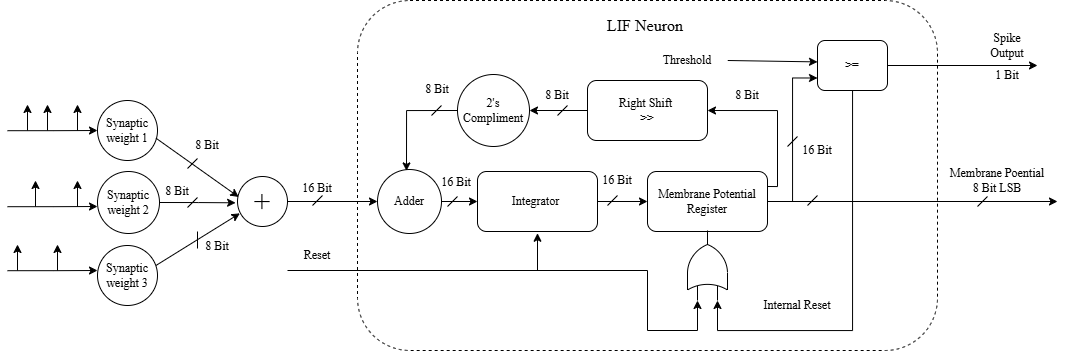

The diagram above was exported from draw.io. Its source (the exported page's mxGraphModel, read from the mxfile embedded in the PNG):
<mxGraphModel dx="1226" dy="715" grid="1" gridSize="10" guides="1" tooltips="1" connect="1" arrows="1" fold="1" page="1" pageScale="1" pageWidth="1027" pageHeight="1569" math="0" shadow="0">
  <root>
    <mxCell id="0" />
    <mxCell id="1" parent="0" />
    <mxCell id="UW0EZJhPyIHXDmqxPbo4-2" value="" style="rounded=1;whiteSpace=wrap;html=1;dashed=1;fontFamily=Times New Roman;" vertex="1" parent="1">
      <mxGeometry x="390" y="190" width="580" height="350" as="geometry" />
    </mxCell>
    <mxCell id="SFpZ-IhT5fPngpYxt-vq-43" style="edgeStyle=orthogonalEdgeStyle;rounded=0;orthogonalLoop=1;jettySize=auto;html=1;fontFamily=Times New Roman;" parent="1" source="SFpZ-IhT5fPngpYxt-vq-10" edge="1">
      <mxGeometry relative="1" as="geometry">
        <mxPoint x="1070" y="255" as="targetPoint" />
      </mxGeometry>
    </mxCell>
    <mxCell id="Q_Wv04cKlw01YRStPUbR-2" style="edgeStyle=orthogonalEdgeStyle;rounded=0;orthogonalLoop=1;jettySize=auto;html=1;entryX=0;entryY=0.75;entryDx=0;entryDy=0;entryPerimeter=0;fontFamily=Times New Roman;" parent="1" source="SFpZ-IhT5fPngpYxt-vq-10" edge="1">
      <mxGeometry relative="1" as="geometry">
        <mxPoint x="750" y="490" as="targetPoint" />
        <Array as="points">
          <mxPoint x="885" y="520" />
          <mxPoint x="750" y="520" />
        </Array>
      </mxGeometry>
    </mxCell>
    <mxCell id="SFpZ-IhT5fPngpYxt-vq-10" value="&amp;gt;=" style="rounded=1;whiteSpace=wrap;html=1;fontFamily=Times New Roman;" parent="1" vertex="1">
      <mxGeometry x="850" y="230" width="70" height="50" as="geometry" />
    </mxCell>
    <mxCell id="SFpZ-IhT5fPngpYxt-vq-11" value="" style="endArrow=classic;html=1;rounded=0;entryX=-0.002;entryY=0.19;entryDx=0;entryDy=0;entryPerimeter=0;fontFamily=Times New Roman;" parent="1" edge="1">
      <mxGeometry width="50" height="50" relative="1" as="geometry">
        <mxPoint x="760.24" y="250" as="sourcePoint" />
        <mxPoint x="850" y="251.39999999999998" as="targetPoint" />
      </mxGeometry>
    </mxCell>
    <mxCell id="SFpZ-IhT5fPngpYxt-vq-12" value="Threshold" style="text;html=1;whiteSpace=wrap;strokeColor=none;fillColor=none;align=center;verticalAlign=middle;rounded=0;fontFamily=Times New Roman;" parent="1" vertex="1">
      <mxGeometry x="690" y="235" width="60" height="30" as="geometry" />
    </mxCell>
    <mxCell id="SFpZ-IhT5fPngpYxt-vq-14" style="edgeStyle=orthogonalEdgeStyle;rounded=0;orthogonalLoop=1;jettySize=auto;html=1;entryX=0;entryY=0.75;entryDx=0;entryDy=0;fontFamily=Times New Roman;" parent="1" source="SFpZ-IhT5fPngpYxt-vq-16" target="SFpZ-IhT5fPngpYxt-vq-10" edge="1">
      <mxGeometry relative="1" as="geometry" />
    </mxCell>
    <mxCell id="SFpZ-IhT5fPngpYxt-vq-15" style="edgeStyle=orthogonalEdgeStyle;rounded=0;orthogonalLoop=1;jettySize=auto;html=1;exitX=1;exitY=0.25;exitDx=0;exitDy=0;entryX=1;entryY=0.5;entryDx=0;entryDy=0;fontFamily=Times New Roman;" parent="1" source="SFpZ-IhT5fPngpYxt-vq-16" target="SFpZ-IhT5fPngpYxt-vq-20" edge="1">
      <mxGeometry relative="1" as="geometry">
        <Array as="points">
          <mxPoint x="810" y="376" />
          <mxPoint x="810" y="300" />
        </Array>
      </mxGeometry>
    </mxCell>
    <mxCell id="Q_Wv04cKlw01YRStPUbR-4" style="edgeStyle=orthogonalEdgeStyle;rounded=0;orthogonalLoop=1;jettySize=auto;html=1;fontFamily=Times New Roman;" parent="1" source="SFpZ-IhT5fPngpYxt-vq-16" edge="1">
      <mxGeometry relative="1" as="geometry">
        <mxPoint x="1090" y="391" as="targetPoint" />
      </mxGeometry>
    </mxCell>
    <mxCell id="SFpZ-IhT5fPngpYxt-vq-16" value="Membrane Potential Register" style="rounded=1;whiteSpace=wrap;html=1;fontFamily=Times New Roman;" parent="1" vertex="1">
      <mxGeometry x="680" y="361" width="120" height="60" as="geometry" />
    </mxCell>
    <mxCell id="SFpZ-IhT5fPngpYxt-vq-17" style="edgeStyle=orthogonalEdgeStyle;rounded=0;orthogonalLoop=1;jettySize=auto;html=1;entryX=0;entryY=0.5;entryDx=0;entryDy=0;fontFamily=Times New Roman;" parent="1" source="SFpZ-IhT5fPngpYxt-vq-18" target="SFpZ-IhT5fPngpYxt-vq-16" edge="1">
      <mxGeometry relative="1" as="geometry" />
    </mxCell>
    <mxCell id="SFpZ-IhT5fPngpYxt-vq-18" value="Integrator&amp;nbsp;" style="rounded=1;whiteSpace=wrap;html=1;fontFamily=Times New Roman;" parent="1" vertex="1">
      <mxGeometry x="510" y="361" width="120" height="60" as="geometry" />
    </mxCell>
    <mxCell id="SFpZ-IhT5fPngpYxt-vq-31" style="edgeStyle=orthogonalEdgeStyle;rounded=0;orthogonalLoop=1;jettySize=auto;html=1;exitX=0;exitY=0.5;exitDx=0;exitDy=0;entryX=1;entryY=0.5;entryDx=0;entryDy=0;fontFamily=Times New Roman;" parent="1" source="SFpZ-IhT5fPngpYxt-vq-20" target="SFpZ-IhT5fPngpYxt-vq-28" edge="1">
      <mxGeometry relative="1" as="geometry" />
    </mxCell>
    <mxCell id="SFpZ-IhT5fPngpYxt-vq-20" value="Right Shift&amp;nbsp;&lt;div&gt;&amp;gt;&amp;gt;&lt;/div&gt;" style="rounded=1;whiteSpace=wrap;html=1;fontFamily=Times New Roman;" parent="1" vertex="1">
      <mxGeometry x="620" y="270" width="120" height="60" as="geometry" />
    </mxCell>
    <mxCell id="SFpZ-IhT5fPngpYxt-vq-21" style="edgeStyle=orthogonalEdgeStyle;rounded=0;orthogonalLoop=1;jettySize=auto;html=1;entryX=0;entryY=0.5;entryDx=0;entryDy=0;fontFamily=Times New Roman;" parent="1" source="SFpZ-IhT5fPngpYxt-vq-22" target="SFpZ-IhT5fPngpYxt-vq-18" edge="1">
      <mxGeometry relative="1" as="geometry" />
    </mxCell>
    <mxCell id="SFpZ-IhT5fPngpYxt-vq-25" style="edgeStyle=orthogonalEdgeStyle;rounded=0;orthogonalLoop=1;jettySize=auto;html=1;fontFamily=Times New Roman;" parent="1" target="SFpZ-IhT5fPngpYxt-vq-22" edge="1">
      <mxGeometry relative="1" as="geometry">
        <mxPoint x="320" y="391" as="sourcePoint" />
      </mxGeometry>
    </mxCell>
    <mxCell id="SFpZ-IhT5fPngpYxt-vq-22" value="Adder" style="ellipse;whiteSpace=wrap;html=1;aspect=fixed;fontFamily=Times New Roman;" parent="1" vertex="1">
      <mxGeometry x="410" y="359" width="64" height="64" as="geometry" />
    </mxCell>
    <mxCell id="SFpZ-IhT5fPngpYxt-vq-26" value="&lt;br&gt;&lt;div&gt;16 Bit&lt;/div&gt;" style="text;html=1;whiteSpace=wrap;strokeColor=none;fillColor=none;align=center;verticalAlign=middle;rounded=0;fontFamily=Times New Roman;" parent="1" vertex="1">
      <mxGeometry x="320" y="355" width="60" height="30" as="geometry" />
    </mxCell>
    <mxCell id="SFpZ-IhT5fPngpYxt-vq-28" value="2's Compliment" style="ellipse;whiteSpace=wrap;html=1;aspect=fixed;fontFamily=Times New Roman;" parent="1" vertex="1">
      <mxGeometry x="490" y="264" width="72" height="72" as="geometry" />
    </mxCell>
    <mxCell id="SFpZ-IhT5fPngpYxt-vq-30" style="edgeStyle=orthogonalEdgeStyle;rounded=0;orthogonalLoop=1;jettySize=auto;html=1;exitX=0;exitY=0.5;exitDx=0;exitDy=0;entryX=0.453;entryY=0.022;entryDx=0;entryDy=0;entryPerimeter=0;fontFamily=Times New Roman;" parent="1" source="SFpZ-IhT5fPngpYxt-vq-28" target="SFpZ-IhT5fPngpYxt-vq-22" edge="1">
      <mxGeometry relative="1" as="geometry" />
    </mxCell>
    <mxCell id="SFpZ-IhT5fPngpYxt-vq-34" value="Membrane Poential&lt;div&gt;8 Bit LSB&lt;/div&gt;" style="text;html=1;whiteSpace=wrap;strokeColor=none;fillColor=none;align=center;verticalAlign=middle;rounded=0;fontFamily=Times New Roman;" parent="1" vertex="1">
      <mxGeometry x="970" y="355" width="120" height="30" as="geometry" />
    </mxCell>
    <mxCell id="SFpZ-IhT5fPngpYxt-vq-35" value="Spike Output" style="text;html=1;whiteSpace=wrap;strokeColor=none;fillColor=none;align=center;verticalAlign=middle;rounded=0;fontFamily=Times New Roman;" parent="1" vertex="1">
      <mxGeometry x="1010" y="220" width="60" height="30" as="geometry" />
    </mxCell>
    <mxCell id="SFpZ-IhT5fPngpYxt-vq-39" value="" style="endArrow=classic;html=1;rounded=0;entryX=0;entryY=0.25;entryDx=0;entryDy=0;fontFamily=Times New Roman;entryPerimeter=0;" parent="1" edge="1">
      <mxGeometry width="50" height="50" relative="1" as="geometry">
        <mxPoint x="320" y="460" as="sourcePoint" />
        <mxPoint x="730" y="490" as="targetPoint" />
        <Array as="points">
          <mxPoint x="680" y="460" />
          <mxPoint x="680" y="520" />
          <mxPoint x="730" y="520" />
        </Array>
      </mxGeometry>
    </mxCell>
    <mxCell id="SFpZ-IhT5fPngpYxt-vq-40" value="" style="endArrow=classic;html=1;rounded=0;entryX=0.5;entryY=1.029;entryDx=0;entryDy=0;entryPerimeter=0;fontFamily=Times New Roman;" parent="1" target="SFpZ-IhT5fPngpYxt-vq-18" edge="1">
      <mxGeometry width="50" height="50" relative="1" as="geometry">
        <mxPoint x="570" y="460" as="sourcePoint" />
        <mxPoint x="560.3199999999999" y="423" as="targetPoint" />
      </mxGeometry>
    </mxCell>
    <mxCell id="SFpZ-IhT5fPngpYxt-vq-41" value="Reset" style="text;html=1;whiteSpace=wrap;strokeColor=none;fillColor=none;align=center;verticalAlign=middle;rounded=0;fontFamily=Times New Roman;" parent="1" vertex="1">
      <mxGeometry x="320" y="430" width="60" height="30" as="geometry" />
    </mxCell>
    <mxCell id="SFpZ-IhT5fPngpYxt-vq-44" value="1 Bit" style="text;html=1;whiteSpace=wrap;strokeColor=none;fillColor=none;align=center;verticalAlign=middle;rounded=0;fontFamily=Times New Roman;" parent="1" vertex="1">
      <mxGeometry x="1010" y="250" width="60" height="30" as="geometry" />
    </mxCell>
    <mxCell id="SFpZ-IhT5fPngpYxt-vq-46" style="edgeStyle=orthogonalEdgeStyle;rounded=0;orthogonalLoop=1;jettySize=auto;html=1;exitX=0.5;exitY=1;exitDx=0;exitDy=0;fontFamily=Times New Roman;" parent="1" source="SFpZ-IhT5fPngpYxt-vq-44" target="SFpZ-IhT5fPngpYxt-vq-44" edge="1">
      <mxGeometry relative="1" as="geometry" />
    </mxCell>
    <mxCell id="Q_Wv04cKlw01YRStPUbR-3" value="Internal Reset" style="text;html=1;whiteSpace=wrap;strokeColor=none;fillColor=none;align=center;verticalAlign=middle;rounded=0;fontFamily=Times New Roman;" parent="1" vertex="1">
      <mxGeometry x="790" y="480" width="80" height="30" as="geometry" />
    </mxCell>
    <mxCell id="UW0EZJhPyIHXDmqxPbo4-4" value="" style="endArrow=none;html=1;rounded=0;fontFamily=Times New Roman;" edge="1" parent="1">
      <mxGeometry width="50" height="50" relative="1" as="geometry">
        <mxPoint x="345" y="395" as="sourcePoint" />
        <mxPoint x="355" y="385" as="targetPoint" />
      </mxGeometry>
    </mxCell>
    <mxCell id="UW0EZJhPyIHXDmqxPbo4-5" value="" style="endArrow=none;html=1;rounded=0;fontFamily=Times New Roman;" edge="1" parent="1">
      <mxGeometry width="50" height="50" relative="1" as="geometry">
        <mxPoint x="464" y="305" as="sourcePoint" />
        <mxPoint x="474" y="295" as="targetPoint" />
      </mxGeometry>
    </mxCell>
    <mxCell id="UW0EZJhPyIHXDmqxPbo4-6" value="" style="endArrow=none;html=1;rounded=0;fontFamily=Times New Roman;" edge="1" parent="1">
      <mxGeometry width="50" height="50" relative="1" as="geometry">
        <mxPoint x="480" y="396" as="sourcePoint" />
        <mxPoint x="490" y="386" as="targetPoint" />
      </mxGeometry>
    </mxCell>
    <mxCell id="UW0EZJhPyIHXDmqxPbo4-7" value="" style="endArrow=none;html=1;rounded=0;fontFamily=Times New Roman;" edge="1" parent="1">
      <mxGeometry width="50" height="50" relative="1" as="geometry">
        <mxPoint x="640" y="395" as="sourcePoint" />
        <mxPoint x="650" y="385" as="targetPoint" />
      </mxGeometry>
    </mxCell>
    <mxCell id="UW0EZJhPyIHXDmqxPbo4-8" value="" style="endArrow=none;html=1;rounded=0;fontFamily=Times New Roman;" edge="1" parent="1">
      <mxGeometry width="50" height="50" relative="1" as="geometry">
        <mxPoint x="840" y="395" as="sourcePoint" />
        <mxPoint x="850" y="385" as="targetPoint" />
      </mxGeometry>
    </mxCell>
    <mxCell id="UW0EZJhPyIHXDmqxPbo4-9" value="" style="endArrow=none;html=1;rounded=0;fontFamily=Times New Roman;" edge="1" parent="1">
      <mxGeometry width="50" height="50" relative="1" as="geometry">
        <mxPoint x="820" y="336" as="sourcePoint" />
        <mxPoint x="830" y="326" as="targetPoint" />
      </mxGeometry>
    </mxCell>
    <mxCell id="UW0EZJhPyIHXDmqxPbo4-12" value="" style="endArrow=none;html=1;rounded=0;fontFamily=Times New Roman;" edge="1" parent="1">
      <mxGeometry width="50" height="50" relative="1" as="geometry">
        <mxPoint x="1010" y="396" as="sourcePoint" />
        <mxPoint x="1020" y="386" as="targetPoint" />
      </mxGeometry>
    </mxCell>
    <mxCell id="UW0EZJhPyIHXDmqxPbo4-13" value="" style="endArrow=none;html=1;rounded=0;fontFamily=Times New Roman;" edge="1" parent="1">
      <mxGeometry width="50" height="50" relative="1" as="geometry">
        <mxPoint x="590" y="305" as="sourcePoint" />
        <mxPoint x="600" y="295" as="targetPoint" />
      </mxGeometry>
    </mxCell>
    <mxCell id="UW0EZJhPyIHXDmqxPbo4-14" value="&lt;font&gt;8 Bit&lt;/font&gt;" style="text;html=1;whiteSpace=wrap;strokeColor=none;fillColor=none;align=center;verticalAlign=middle;rounded=0;fontFamily=Times New Roman;" vertex="1" parent="1">
      <mxGeometry x="560" y="270" width="60" height="30" as="geometry" />
    </mxCell>
    <mxCell id="UW0EZJhPyIHXDmqxPbo4-15" value="&lt;font&gt;8 Bit&lt;/font&gt;" style="text;html=1;whiteSpace=wrap;strokeColor=none;fillColor=none;align=center;verticalAlign=middle;rounded=0;fontFamily=Times New Roman;" vertex="1" parent="1">
      <mxGeometry x="440" y="264" width="60" height="30" as="geometry" />
    </mxCell>
    <mxCell id="UW0EZJhPyIHXDmqxPbo4-16" value="&lt;font&gt;8 Bit&lt;/font&gt;" style="text;html=1;whiteSpace=wrap;strokeColor=none;fillColor=none;align=center;verticalAlign=middle;rounded=0;fontFamily=Times New Roman;" vertex="1" parent="1">
      <mxGeometry x="750" y="270" width="60" height="30" as="geometry" />
    </mxCell>
    <mxCell id="UW0EZJhPyIHXDmqxPbo4-17" value="&lt;font&gt;16 Bit&lt;/font&gt;" style="text;html=1;whiteSpace=wrap;strokeColor=none;fillColor=none;align=center;verticalAlign=middle;rounded=0;fontFamily=Times New Roman;" vertex="1" parent="1">
      <mxGeometry x="820" y="325" width="60" height="30" as="geometry" />
    </mxCell>
    <mxCell id="UW0EZJhPyIHXDmqxPbo4-18" value="&lt;font&gt;16 Bit&lt;/font&gt;" style="text;html=1;whiteSpace=wrap;strokeColor=none;fillColor=none;align=center;verticalAlign=middle;rounded=0;fontFamily=Times New Roman;" vertex="1" parent="1">
      <mxGeometry x="620" y="355" width="60" height="30" as="geometry" />
    </mxCell>
    <mxCell id="UW0EZJhPyIHXDmqxPbo4-19" value="&lt;font&gt;16 Bit&lt;/font&gt;" style="text;html=1;whiteSpace=wrap;strokeColor=none;fillColor=none;align=center;verticalAlign=middle;rounded=0;fontFamily=Times New Roman;" vertex="1" parent="1">
      <mxGeometry x="459" y="357" width="60" height="30" as="geometry" />
    </mxCell>
    <mxCell id="UW0EZJhPyIHXDmqxPbo4-21" value="&lt;font style=&quot;font-size: 16px;&quot;&gt;LIF Neuron&amp;nbsp;&lt;/font&gt;" style="text;html=1;whiteSpace=wrap;strokeColor=none;fillColor=none;align=center;verticalAlign=middle;rounded=0;fontFamily=Times New Roman;" vertex="1" parent="1">
      <mxGeometry x="635" y="200" width="90" height="30" as="geometry" />
    </mxCell>
    <mxCell id="UW0EZJhPyIHXDmqxPbo4-22" value="&lt;font style=&quot;font-size: 29px;&quot;&gt;+&lt;/font&gt;" style="ellipse;whiteSpace=wrap;html=1;aspect=fixed;fontFamily=Times New Roman;" vertex="1" parent="1">
      <mxGeometry x="270" y="366" width="50" height="50" as="geometry" />
    </mxCell>
    <mxCell id="UW0EZJhPyIHXDmqxPbo4-38" style="edgeStyle=orthogonalEdgeStyle;rounded=0;orthogonalLoop=1;jettySize=auto;html=1;exitX=0;exitY=0.5;exitDx=0;exitDy=0;entryX=0;entryY=0.5;entryDx=0;entryDy=0;fontFamily=Times New Roman;" edge="1" parent="1" target="UW0EZJhPyIHXDmqxPbo4-23">
      <mxGeometry relative="1" as="geometry">
        <mxPoint x="40" y="320.20000000000005" as="sourcePoint" />
      </mxGeometry>
    </mxCell>
    <mxCell id="UW0EZJhPyIHXDmqxPbo4-23" value="Synaptic weight 1" style="ellipse;whiteSpace=wrap;html=1;aspect=fixed;fontFamily=Times New Roman;" vertex="1" parent="1">
      <mxGeometry x="130" y="290" width="60" height="60" as="geometry" />
    </mxCell>
    <mxCell id="UW0EZJhPyIHXDmqxPbo4-26" value="Synaptic weight 2" style="ellipse;whiteSpace=wrap;html=1;aspect=fixed;fontFamily=Times New Roman;" vertex="1" parent="1">
      <mxGeometry x="130" y="361" width="62" height="62" as="geometry" />
    </mxCell>
    <mxCell id="UW0EZJhPyIHXDmqxPbo4-27" value="Synaptic weight 3" style="ellipse;whiteSpace=wrap;html=1;aspect=fixed;fontFamily=Times New Roman;" vertex="1" parent="1">
      <mxGeometry x="130" y="435" width="60" height="60" as="geometry" />
    </mxCell>
    <mxCell id="UW0EZJhPyIHXDmqxPbo4-30" style="rounded=0;orthogonalLoop=1;jettySize=auto;html=1;exitX=0.976;exitY=0.332;exitDx=0;exitDy=0;entryX=0.048;entryY=0.737;entryDx=0;entryDy=0;entryPerimeter=0;jumpStyle=arc;exitPerimeter=0;fontFamily=Times New Roman;" edge="1" parent="1" source="UW0EZJhPyIHXDmqxPbo4-27" target="UW0EZJhPyIHXDmqxPbo4-22">
      <mxGeometry relative="1" as="geometry" />
    </mxCell>
    <mxCell id="UW0EZJhPyIHXDmqxPbo4-31" style="rounded=0;orthogonalLoop=1;jettySize=auto;html=1;exitX=0.976;exitY=0.629;exitDx=0;exitDy=0;entryX=0.025;entryY=0.41;entryDx=0;entryDy=0;entryPerimeter=0;jumpStyle=line;exitPerimeter=0;fontFamily=Times New Roman;" edge="1" parent="1" source="UW0EZJhPyIHXDmqxPbo4-23" target="UW0EZJhPyIHXDmqxPbo4-22">
      <mxGeometry relative="1" as="geometry" />
    </mxCell>
    <mxCell id="UW0EZJhPyIHXDmqxPbo4-42" style="edgeStyle=orthogonalEdgeStyle;rounded=0;orthogonalLoop=1;jettySize=auto;html=1;exitX=0;exitY=0.5;exitDx=0;exitDy=0;entryX=0;entryY=0.5;entryDx=0;entryDy=0;fontFamily=Times New Roman;" edge="1" parent="1">
      <mxGeometry relative="1" as="geometry">
        <mxPoint x="130" y="396" as="targetPoint" />
        <mxPoint x="40" y="396.20000000000005" as="sourcePoint" />
      </mxGeometry>
    </mxCell>
    <mxCell id="UW0EZJhPyIHXDmqxPbo4-43" style="edgeStyle=orthogonalEdgeStyle;rounded=0;orthogonalLoop=1;jettySize=auto;html=1;exitX=0;exitY=0.5;exitDx=0;exitDy=0;entryX=0;entryY=0.5;entryDx=0;entryDy=0;fontFamily=Times New Roman;" edge="1" parent="1">
      <mxGeometry relative="1" as="geometry">
        <mxPoint x="130" y="460" as="targetPoint" />
        <mxPoint x="40" y="460.20000000000005" as="sourcePoint" />
      </mxGeometry>
    </mxCell>
    <mxCell id="UW0EZJhPyIHXDmqxPbo4-45" value="" style="endArrow=classic;html=1;rounded=0;fontFamily=Times New Roman;" edge="1" parent="1">
      <mxGeometry width="50" height="50" relative="1" as="geometry">
        <mxPoint x="60" y="320" as="sourcePoint" />
        <mxPoint x="60" y="294" as="targetPoint" />
      </mxGeometry>
    </mxCell>
    <mxCell id="UW0EZJhPyIHXDmqxPbo4-46" value="" style="endArrow=classic;html=1;rounded=0;fontFamily=Times New Roman;" edge="1" parent="1">
      <mxGeometry width="50" height="50" relative="1" as="geometry">
        <mxPoint x="80" y="320" as="sourcePoint" />
        <mxPoint x="80" y="294" as="targetPoint" />
      </mxGeometry>
    </mxCell>
    <mxCell id="UW0EZJhPyIHXDmqxPbo4-47" value="" style="endArrow=classic;html=1;rounded=0;fontFamily=Times New Roman;" edge="1" parent="1">
      <mxGeometry width="50" height="50" relative="1" as="geometry">
        <mxPoint x="110" y="320" as="sourcePoint" />
        <mxPoint x="110" y="294" as="targetPoint" />
      </mxGeometry>
    </mxCell>
    <mxCell id="UW0EZJhPyIHXDmqxPbo4-48" value="" style="endArrow=classic;html=1;rounded=0;fontFamily=Times New Roman;" edge="1" parent="1">
      <mxGeometry width="50" height="50" relative="1" as="geometry">
        <mxPoint x="110" y="396" as="sourcePoint" />
        <mxPoint x="110" y="370" as="targetPoint" />
      </mxGeometry>
    </mxCell>
    <mxCell id="UW0EZJhPyIHXDmqxPbo4-49" value="" style="endArrow=classic;html=1;rounded=0;fontFamily=Times New Roman;" edge="1" parent="1">
      <mxGeometry width="50" height="50" relative="1" as="geometry">
        <mxPoint x="68" y="396" as="sourcePoint" />
        <mxPoint x="68" y="370" as="targetPoint" />
      </mxGeometry>
    </mxCell>
    <mxCell id="UW0EZJhPyIHXDmqxPbo4-50" value="" style="endArrow=classic;html=1;rounded=0;fontFamily=Times New Roman;" edge="1" parent="1">
      <mxGeometry width="50" height="50" relative="1" as="geometry">
        <mxPoint x="90" y="460" as="sourcePoint" />
        <mxPoint x="90" y="434" as="targetPoint" />
      </mxGeometry>
    </mxCell>
    <mxCell id="UW0EZJhPyIHXDmqxPbo4-51" value="" style="endArrow=classic;html=1;rounded=0;fontFamily=Times New Roman;" edge="1" parent="1">
      <mxGeometry width="50" height="50" relative="1" as="geometry">
        <mxPoint x="50" y="460" as="sourcePoint" />
        <mxPoint x="50" y="434" as="targetPoint" />
      </mxGeometry>
    </mxCell>
    <mxCell id="UW0EZJhPyIHXDmqxPbo4-53" value="" style="endArrow=none;html=1;rounded=0;fontFamily=Times New Roman;" edge="1" parent="1">
      <mxGeometry width="50" height="50" relative="1" as="geometry">
        <mxPoint x="220" y="358" as="sourcePoint" />
        <mxPoint x="230" y="348" as="targetPoint" />
      </mxGeometry>
    </mxCell>
    <mxCell id="UW0EZJhPyIHXDmqxPbo4-54" style="edgeStyle=orthogonalEdgeStyle;rounded=0;orthogonalLoop=1;jettySize=auto;html=1;exitX=1;exitY=0.5;exitDx=0;exitDy=0;entryX=-0.038;entryY=0.526;entryDx=0;entryDy=0;entryPerimeter=0;fontFamily=Times New Roman;" edge="1" parent="1" source="UW0EZJhPyIHXDmqxPbo4-26" target="UW0EZJhPyIHXDmqxPbo4-22">
      <mxGeometry relative="1" as="geometry" />
    </mxCell>
    <mxCell id="UW0EZJhPyIHXDmqxPbo4-55" value="" style="endArrow=none;html=1;rounded=0;fontFamily=Times New Roman;" edge="1" parent="1">
      <mxGeometry width="50" height="50" relative="1" as="geometry">
        <mxPoint x="220" y="397" as="sourcePoint" />
        <mxPoint x="230" y="387" as="targetPoint" />
      </mxGeometry>
    </mxCell>
    <mxCell id="UW0EZJhPyIHXDmqxPbo4-56" value="" style="endArrow=none;html=1;rounded=0;fontFamily=Times New Roman;" edge="1" parent="1">
      <mxGeometry width="50" height="50" relative="1" as="geometry">
        <mxPoint x="230" y="421" as="sourcePoint" />
        <mxPoint x="230" y="438" as="targetPoint" />
      </mxGeometry>
    </mxCell>
    <mxCell id="UW0EZJhPyIHXDmqxPbo4-57" value="&lt;font&gt;8 Bit&lt;/font&gt;" style="text;html=1;whiteSpace=wrap;strokeColor=none;fillColor=none;align=center;verticalAlign=middle;rounded=0;fontFamily=Times New Roman;" vertex="1" parent="1">
      <mxGeometry x="210" y="320" width="60" height="30" as="geometry" />
    </mxCell>
    <mxCell id="UW0EZJhPyIHXDmqxPbo4-58" value="&lt;font&gt;8 Bit&lt;/font&gt;" style="text;html=1;whiteSpace=wrap;strokeColor=none;fillColor=none;align=center;verticalAlign=middle;rounded=0;fontFamily=Times New Roman;" vertex="1" parent="1">
      <mxGeometry x="180" y="366" width="60" height="30" as="geometry" />
    </mxCell>
    <mxCell id="UW0EZJhPyIHXDmqxPbo4-59" value="&lt;font&gt;8 Bit&lt;/font&gt;" style="text;html=1;whiteSpace=wrap;strokeColor=none;fillColor=none;align=center;verticalAlign=middle;rounded=0;fontFamily=Times New Roman;" vertex="1" parent="1">
      <mxGeometry x="220" y="421" width="60" height="30" as="geometry" />
    </mxCell>
    <mxCell id="UW0EZJhPyIHXDmqxPbo4-60" value="" style="verticalLabelPosition=bottom;shadow=0;dashed=0;align=center;html=1;verticalAlign=top;shape=mxgraph.electrical.logic_gates.logic_gate;operation=or;rotation=-90;" vertex="1" parent="1">
      <mxGeometry x="705" y="435" width="70" height="40" as="geometry" />
    </mxCell>
  </root>
</mxGraphModel>